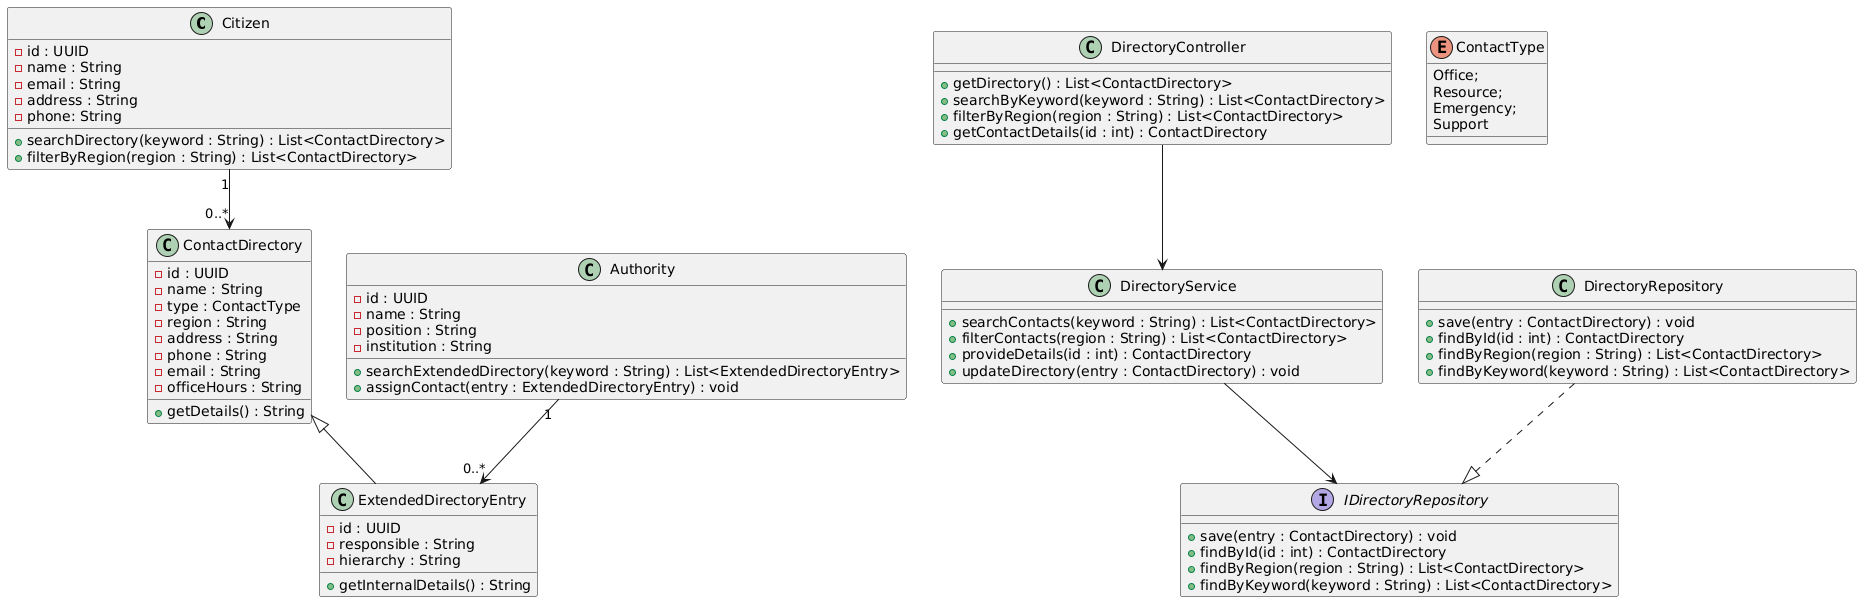

The diagram above was rendered by PlantUML. Its source (embedded in the PNG):
@startuml
class Citizen {
  - id : UUID
  - name : String
  - email : String
  - address : String
  - phone: String
  + searchDirectory(keyword : String) : List<ContactDirectory>
  + filterByRegion(region : String) : List<ContactDirectory>
}

class Authority {
  - id : UUID
  - name : String
  - position : String
  - institution : String
  + searchExtendedDirectory(keyword : String) : List<ExtendedDirectoryEntry>
  + assignContact(entry : ExtendedDirectoryEntry) : void
}

class ContactDirectory {
  - id : UUID
  - name : String
  - type : ContactType
  - region : String
  - address : String
  - phone : String
  - email : String
  - officeHours : String
  + getDetails() : String
}

class ExtendedDirectoryEntry {
  - id : UUID
  - responsible : String
  - hierarchy : String
  + getInternalDetails() : String
}

class DirectoryController {
  + getDirectory() : List<ContactDirectory>
  + searchByKeyword(keyword : String) : List<ContactDirectory>
  + filterByRegion(region : String) : List<ContactDirectory>
  + getContactDetails(id : int) : ContactDirectory
}

class DirectoryService {
  + searchContacts(keyword : String) : List<ContactDirectory>
  + filterContacts(region : String) : List<ContactDirectory>
  + provideDetails(id : int) : ContactDirectory
  + updateDirectory(entry : ContactDirectory) : void
}

interface IDirectoryRepository {
  + save(entry : ContactDirectory) : void
  + findById(id : int) : ContactDirectory
  + findByRegion(region : String) : List<ContactDirectory>
  + findByKeyword(keyword : String) : List<ContactDirectory>
}

class DirectoryRepository {
  + save(entry : ContactDirectory) : void
  + findById(id : int) : ContactDirectory
  + findByRegion(region : String) : List<ContactDirectory>
  + findByKeyword(keyword : String) : List<ContactDirectory>
}

enum ContactType { 
Office; 
Resource; 
Emergency; 
Support
 }

Citizen "1" --> "0..*" ContactDirectory
Authority "1" --> "0..*" ExtendedDirectoryEntry
ContactDirectory <|-- ExtendedDirectoryEntry

DirectoryController --> DirectoryService
DirectoryService --> IDirectoryRepository
DirectoryRepository ..|> IDirectoryRepository
@enduml